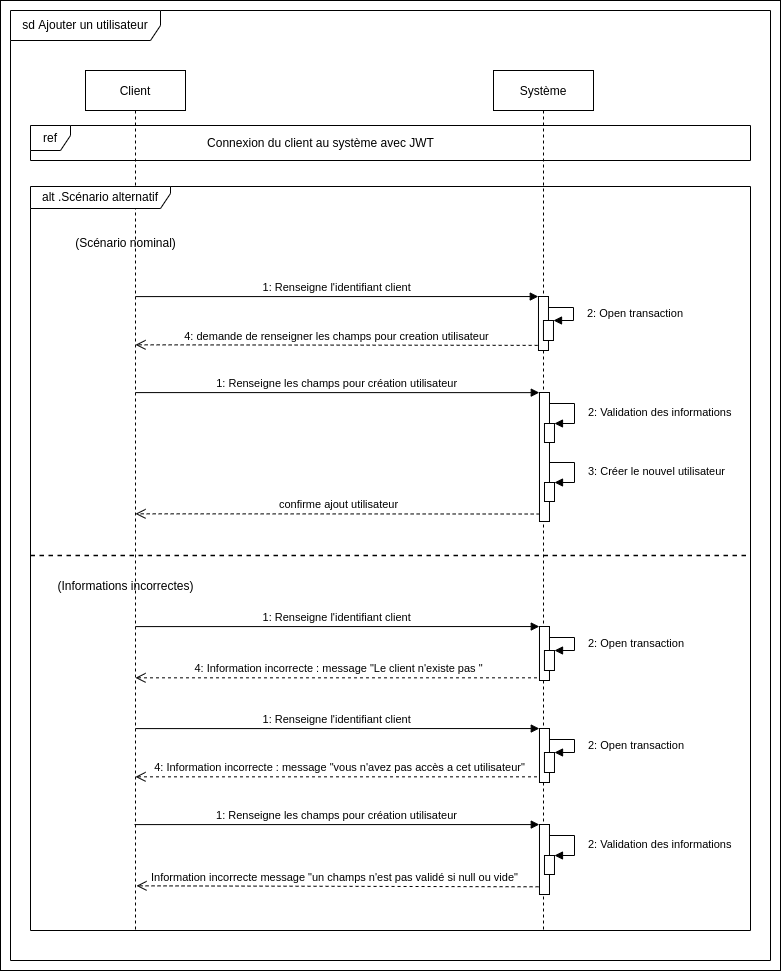

The diagram above was exported from draw.io. Its source (the exported page's mxGraphModel, read from the mxfile embedded in the PNG):
<mxGraphModel dx="1185" dy="754" grid="1" gridSize="10" guides="1" tooltips="1" connect="1" arrows="1" fold="1" page="1" pageScale="1" pageWidth="850" pageHeight="1100" math="0" shadow="0">
  <root>
    <mxCell id="0" />
    <mxCell id="1" parent="0" />
    <mxCell id="hes6a6sA8GiVTwmuyuOq-1" value="" style="rounded=0;whiteSpace=wrap;html=1;" parent="1" vertex="1">
      <mxGeometry x="100" width="780" height="970" as="geometry" />
    </mxCell>
    <mxCell id="3nuBFxr9cyL0pnOWT2aG-1" value="Client" style="shape=umlLifeline;perimeter=lifelinePerimeter;container=1;collapsible=0;recursiveResize=0;rounded=0;shadow=0;strokeWidth=1;" parent="1" vertex="1">
      <mxGeometry x="185" y="70" width="100" height="860" as="geometry" />
    </mxCell>
    <mxCell id="3nuBFxr9cyL0pnOWT2aG-5" value="Système" style="shape=umlLifeline;perimeter=lifelinePerimeter;container=1;collapsible=0;recursiveResize=0;rounded=0;shadow=0;strokeWidth=1;" parent="1" vertex="1">
      <mxGeometry x="593" y="70" width="100" height="860" as="geometry" />
    </mxCell>
    <mxCell id="ACpD3JUpKCr6E8lD5IE--18" value="alt .Scénario alternatif" style="shape=umlFrame;whiteSpace=wrap;html=1;width=140;height=22;" parent="1" vertex="1">
      <mxGeometry x="130" y="186" width="720" height="744" as="geometry" />
    </mxCell>
    <mxCell id="ACpD3JUpKCr6E8lD5IE--19" value="(Scénario nominal)" style="text;html=1;align=center;verticalAlign=middle;resizable=0;points=[];autosize=1;strokeColor=none;fillColor=none;" parent="1" vertex="1">
      <mxGeometry x="165" y="228" width="120" height="30" as="geometry" />
    </mxCell>
    <mxCell id="ACpD3JUpKCr6E8lD5IE--20" value="(Informations incorrectes)" style="text;html=1;align=center;verticalAlign=middle;resizable=0;points=[];autosize=1;strokeColor=none;fillColor=none;" parent="1" vertex="1">
      <mxGeometry x="145" y="571" width="160" height="30" as="geometry" />
    </mxCell>
    <mxCell id="ACpD3JUpKCr6E8lD5IE--21" value="" style="endArrow=none;dashed=1;html=1;rounded=0;exitX=0;exitY=0.645;exitDx=0;exitDy=0;exitPerimeter=0;strokeWidth=1.5;" parent="1" edge="1">
      <mxGeometry width="50" height="50" relative="1" as="geometry">
        <mxPoint x="130" y="555.0900000000001" as="sourcePoint" />
        <mxPoint x="850" y="555" as="targetPoint" />
      </mxGeometry>
    </mxCell>
    <mxCell id="ACpD3JUpKCr6E8lD5IE--22" value="sd Ajouter un utilisateur" style="shape=umlFrame;whiteSpace=wrap;html=1;width=150;height=30;" parent="1" vertex="1">
      <mxGeometry x="110" y="10" width="760" height="950" as="geometry" />
    </mxCell>
    <mxCell id="ACpD3JUpKCr6E8lD5IE--23" value="" style="points=[];perimeter=orthogonalPerimeter;rounded=0;shadow=0;strokeWidth=1;" parent="1" vertex="1">
      <mxGeometry x="638.98" y="392" width="10" height="129" as="geometry" />
    </mxCell>
    <mxCell id="ACpD3JUpKCr6E8lD5IE--24" value="" style="html=1;points=[];perimeter=orthogonalPerimeter;" parent="1" vertex="1">
      <mxGeometry x="643.98" y="423" width="10" height="19" as="geometry" />
    </mxCell>
    <mxCell id="ACpD3JUpKCr6E8lD5IE--25" value="2: Validation des informations" style="edgeStyle=orthogonalEdgeStyle;html=1;align=left;spacingLeft=2;endArrow=block;rounded=0;entryX=1;entryY=0;" parent="1" source="ACpD3JUpKCr6E8lD5IE--23" target="ACpD3JUpKCr6E8lD5IE--24" edge="1">
      <mxGeometry x="0.0588" y="10" relative="1" as="geometry">
        <mxPoint x="-346.02" y="292" as="sourcePoint" />
        <Array as="points">
          <mxPoint x="673.98" y="403" />
          <mxPoint x="673.98" y="423" />
        </Array>
        <mxPoint as="offset" />
      </mxGeometry>
    </mxCell>
    <mxCell id="ACpD3JUpKCr6E8lD5IE--26" value="1: Renseigne les champs pour création utilisateur" style="verticalAlign=bottom;endArrow=block;shadow=0;strokeWidth=1;entryX=-0.02;entryY=0.001;entryDx=0;entryDy=0;entryPerimeter=0;" parent="1" target="ACpD3JUpKCr6E8lD5IE--23" edge="1">
      <mxGeometry relative="1" as="geometry">
        <mxPoint x="235.00380952380965" y="392.09000000000015" as="sourcePoint" />
        <mxPoint x="39.98000000000002" y="321" as="targetPoint" />
      </mxGeometry>
    </mxCell>
    <mxCell id="ACpD3JUpKCr6E8lD5IE--27" value="confirme ajout utilisateur" style="html=1;verticalAlign=bottom;endArrow=open;dashed=1;endSize=8;rounded=0;exitX=0.019;exitY=0.942;exitDx=0;exitDy=0;exitPerimeter=0;" parent="1" edge="1" source="ACpD3JUpKCr6E8lD5IE--23">
      <mxGeometry relative="1" as="geometry">
        <mxPoint x="545.6500000000001" y="513.3299999999999" as="sourcePoint" />
        <mxPoint x="235.00380952380965" y="513.3299999999999" as="targetPoint" />
      </mxGeometry>
    </mxCell>
    <mxCell id="ACpD3JUpKCr6E8lD5IE--28" value="" style="html=1;points=[];perimeter=orthogonalPerimeter;" parent="1" vertex="1">
      <mxGeometry x="644" y="482" width="10" height="19" as="geometry" />
    </mxCell>
    <mxCell id="ACpD3JUpKCr6E8lD5IE--29" value="3: Créer le nouvel utilisateur" style="edgeStyle=orthogonalEdgeStyle;html=1;align=left;spacingLeft=2;endArrow=block;rounded=0;entryX=1;entryY=0;" parent="1" target="ACpD3JUpKCr6E8lD5IE--28" edge="1">
      <mxGeometry x="0.0588" y="10" relative="1" as="geometry">
        <mxPoint x="649" y="462" as="sourcePoint" />
        <Array as="points">
          <mxPoint x="674" y="462" />
          <mxPoint x="674" y="482" />
        </Array>
        <mxPoint as="offset" />
      </mxGeometry>
    </mxCell>
    <mxCell id="ACpD3JUpKCr6E8lD5IE--30" value="ref" style="shape=umlFrame;whiteSpace=wrap;html=1;width=40;height=25;" parent="1" vertex="1">
      <mxGeometry x="130" y="125" width="720" height="35" as="geometry" />
    </mxCell>
    <mxCell id="ACpD3JUpKCr6E8lD5IE--31" value="Connexion du client au système avec JWT" style="text;html=1;align=center;verticalAlign=middle;resizable=0;points=[];autosize=1;strokeColor=none;fillColor=none;" parent="1" vertex="1">
      <mxGeometry x="294.98" y="128" width="250" height="30" as="geometry" />
    </mxCell>
    <mxCell id="FejUNsfO8ZuDPnAhXC6L-3" value="2: Open transaction" style="edgeStyle=orthogonalEdgeStyle;html=1;align=left;spacingLeft=2;endArrow=block;rounded=0;entryX=1;entryY=0;" edge="1" parent="1" source="FejUNsfO8ZuDPnAhXC6L-1">
      <mxGeometry x="0.0588" y="10" relative="1" as="geometry">
        <mxPoint x="-347.02" y="196" as="sourcePoint" />
        <Array as="points">
          <mxPoint x="673" y="307" />
          <mxPoint x="673" y="320" />
        </Array>
        <mxPoint as="offset" />
        <mxPoint x="653.02" y="320" as="targetPoint" />
      </mxGeometry>
    </mxCell>
    <mxCell id="FejUNsfO8ZuDPnAhXC6L-4" value="1: Renseigne l'identifiant client" style="verticalAlign=bottom;endArrow=block;shadow=0;strokeWidth=1;entryX=-0.02;entryY=0.001;entryDx=0;entryDy=0;entryPerimeter=0;" edge="1" parent="1" target="FejUNsfO8ZuDPnAhXC6L-1">
      <mxGeometry relative="1" as="geometry">
        <mxPoint x="235.00380952380965" y="296.09000000000015" as="sourcePoint" />
        <mxPoint x="39.98000000000002" y="225" as="targetPoint" />
      </mxGeometry>
    </mxCell>
    <mxCell id="FejUNsfO8ZuDPnAhXC6L-5" value="4: demande de renseigner les champs pour creation utilisateur" style="html=1;verticalAlign=bottom;endArrow=open;dashed=1;endSize=8;rounded=0;exitX=-0.084;exitY=0.905;exitDx=0;exitDy=0;exitPerimeter=0;" edge="1" parent="1" source="FejUNsfO8ZuDPnAhXC6L-1">
      <mxGeometry relative="1" as="geometry">
        <mxPoint x="545.6500000000001" y="344.3299999999999" as="sourcePoint" />
        <mxPoint x="235.00380952380965" y="344.3299999999999" as="targetPoint" />
      </mxGeometry>
    </mxCell>
    <mxCell id="FejUNsfO8ZuDPnAhXC6L-1" value="" style="points=[];perimeter=orthogonalPerimeter;rounded=0;shadow=0;strokeWidth=1;" vertex="1" parent="1">
      <mxGeometry x="637.98" y="296" width="10" height="54" as="geometry" />
    </mxCell>
    <mxCell id="FejUNsfO8ZuDPnAhXC6L-13" value="" style="html=1;points=[];perimeter=orthogonalPerimeter;" vertex="1" parent="1">
      <mxGeometry x="642.96" y="320" width="10.02" height="20" as="geometry" />
    </mxCell>
    <mxCell id="FejUNsfO8ZuDPnAhXC6L-14" value="2: Open transaction" style="edgeStyle=orthogonalEdgeStyle;html=1;align=left;spacingLeft=2;endArrow=block;rounded=0;entryX=1;entryY=0;" edge="1" parent="1" source="FejUNsfO8ZuDPnAhXC6L-17">
      <mxGeometry x="0.0588" y="10" relative="1" as="geometry">
        <mxPoint x="-346.02" y="526" as="sourcePoint" />
        <Array as="points">
          <mxPoint x="674" y="637" />
          <mxPoint x="674" y="650" />
        </Array>
        <mxPoint as="offset" />
        <mxPoint x="654.02" y="649.9999999999998" as="targetPoint" />
      </mxGeometry>
    </mxCell>
    <mxCell id="FejUNsfO8ZuDPnAhXC6L-15" value="1: Renseigne l'identifiant client" style="verticalAlign=bottom;endArrow=block;shadow=0;strokeWidth=1;entryX=-0.02;entryY=0.001;entryDx=0;entryDy=0;entryPerimeter=0;" edge="1" parent="1" target="FejUNsfO8ZuDPnAhXC6L-17">
      <mxGeometry relative="1" as="geometry">
        <mxPoint x="235.00380952380965" y="626.0900000000001" as="sourcePoint" />
        <mxPoint x="39.98000000000002" y="555" as="targetPoint" />
      </mxGeometry>
    </mxCell>
    <mxCell id="FejUNsfO8ZuDPnAhXC6L-16" value="4: Information incorrecte : message &quot;Le client n'existe pas &quot;" style="html=1;verticalAlign=bottom;endArrow=open;dashed=1;endSize=8;rounded=0;" edge="1" parent="1">
      <mxGeometry x="0.0021" relative="1" as="geometry">
        <mxPoint x="642.5000000000005" y="677.3299999999999" as="sourcePoint" />
        <mxPoint x="235.00380952380965" y="677.3299999999999" as="targetPoint" />
        <mxPoint as="offset" />
      </mxGeometry>
    </mxCell>
    <mxCell id="FejUNsfO8ZuDPnAhXC6L-17" value="" style="points=[];perimeter=orthogonalPerimeter;rounded=0;shadow=0;strokeWidth=1;" vertex="1" parent="1">
      <mxGeometry x="638.98" y="626" width="10" height="54" as="geometry" />
    </mxCell>
    <mxCell id="FejUNsfO8ZuDPnAhXC6L-18" value="" style="html=1;points=[];perimeter=orthogonalPerimeter;" vertex="1" parent="1">
      <mxGeometry x="643.96" y="650" width="10.02" height="20" as="geometry" />
    </mxCell>
    <mxCell id="FejUNsfO8ZuDPnAhXC6L-19" value="2: Open transaction" style="edgeStyle=orthogonalEdgeStyle;html=1;align=left;spacingLeft=2;endArrow=block;rounded=0;entryX=1;entryY=0;" edge="1" parent="1" source="FejUNsfO8ZuDPnAhXC6L-22">
      <mxGeometry x="0.0588" y="10" relative="1" as="geometry">
        <mxPoint x="-346.02" y="628" as="sourcePoint" />
        <Array as="points">
          <mxPoint x="674" y="739" />
          <mxPoint x="674" y="752" />
        </Array>
        <mxPoint as="offset" />
        <mxPoint x="654.02" y="752" as="targetPoint" />
      </mxGeometry>
    </mxCell>
    <mxCell id="FejUNsfO8ZuDPnAhXC6L-20" value="1: Renseigne l'identifiant client" style="verticalAlign=bottom;endArrow=block;shadow=0;strokeWidth=1;entryX=-0.02;entryY=0.001;entryDx=0;entryDy=0;entryPerimeter=0;" edge="1" parent="1" target="FejUNsfO8ZuDPnAhXC6L-22">
      <mxGeometry relative="1" as="geometry">
        <mxPoint x="235.00380952380965" y="728.0900000000001" as="sourcePoint" />
        <mxPoint x="39.98000000000002" y="657" as="targetPoint" />
      </mxGeometry>
    </mxCell>
    <mxCell id="FejUNsfO8ZuDPnAhXC6L-21" value="4: Information incorrecte : message &quot;vous n'avez pas accès a cet utilisateur&quot;" style="html=1;verticalAlign=bottom;endArrow=open;dashed=1;endSize=8;rounded=0;" edge="1" parent="1">
      <mxGeometry relative="1" as="geometry">
        <mxPoint x="642.5000000000005" y="776.3299999999999" as="sourcePoint" />
        <mxPoint x="235.00380952380965" y="776.3299999999999" as="targetPoint" />
      </mxGeometry>
    </mxCell>
    <mxCell id="FejUNsfO8ZuDPnAhXC6L-22" value="" style="points=[];perimeter=orthogonalPerimeter;rounded=0;shadow=0;strokeWidth=1;" vertex="1" parent="1">
      <mxGeometry x="638.98" y="728" width="10" height="54" as="geometry" />
    </mxCell>
    <mxCell id="FejUNsfO8ZuDPnAhXC6L-23" value="" style="html=1;points=[];perimeter=orthogonalPerimeter;" vertex="1" parent="1">
      <mxGeometry x="643.96" y="752" width="10.02" height="20" as="geometry" />
    </mxCell>
    <mxCell id="FejUNsfO8ZuDPnAhXC6L-34" value="" style="points=[];perimeter=orthogonalPerimeter;rounded=0;shadow=0;strokeWidth=1;" vertex="1" parent="1">
      <mxGeometry x="638.98" y="824" width="10" height="70" as="geometry" />
    </mxCell>
    <mxCell id="FejUNsfO8ZuDPnAhXC6L-35" value="" style="html=1;points=[];perimeter=orthogonalPerimeter;" vertex="1" parent="1">
      <mxGeometry x="643.98" y="855" width="10" height="19" as="geometry" />
    </mxCell>
    <mxCell id="FejUNsfO8ZuDPnAhXC6L-36" value="2: Validation des informations" style="edgeStyle=orthogonalEdgeStyle;html=1;align=left;spacingLeft=2;endArrow=block;rounded=0;entryX=1;entryY=0;" edge="1" parent="1" source="FejUNsfO8ZuDPnAhXC6L-34" target="FejUNsfO8ZuDPnAhXC6L-35">
      <mxGeometry x="0.0588" y="10" relative="1" as="geometry">
        <mxPoint x="-346.02" y="724" as="sourcePoint" />
        <Array as="points">
          <mxPoint x="673.98" y="835" />
          <mxPoint x="673.98" y="855" />
        </Array>
        <mxPoint as="offset" />
      </mxGeometry>
    </mxCell>
    <mxCell id="FejUNsfO8ZuDPnAhXC6L-37" value="1: Renseigne les champs pour création utilisateur" style="verticalAlign=bottom;endArrow=block;shadow=0;strokeWidth=1;entryX=-0.02;entryY=0.001;entryDx=0;entryDy=0;entryPerimeter=0;" edge="1" parent="1" target="FejUNsfO8ZuDPnAhXC6L-34">
      <mxGeometry relative="1" as="geometry">
        <mxPoint x="234.00380952380965" y="824.0900000000001" as="sourcePoint" />
        <mxPoint x="38.98000000000002" y="753" as="targetPoint" />
      </mxGeometry>
    </mxCell>
    <mxCell id="FejUNsfO8ZuDPnAhXC6L-38" value="Information incorrecte message &quot;un champs n'est pas validé si null ou vide&quot;&amp;nbsp;&amp;nbsp;" style="html=1;verticalAlign=bottom;endArrow=open;dashed=1;endSize=8;rounded=0;exitX=-0.092;exitY=0.948;exitDx=0;exitDy=0;exitPerimeter=0;" edge="1" parent="1">
      <mxGeometry relative="1" as="geometry">
        <mxPoint x="638.06" y="886.2919999999999" as="sourcePoint" />
        <mxPoint x="236.00380952380965" y="885.3299999999999" as="targetPoint" />
      </mxGeometry>
    </mxCell>
  </root>
</mxGraphModel>